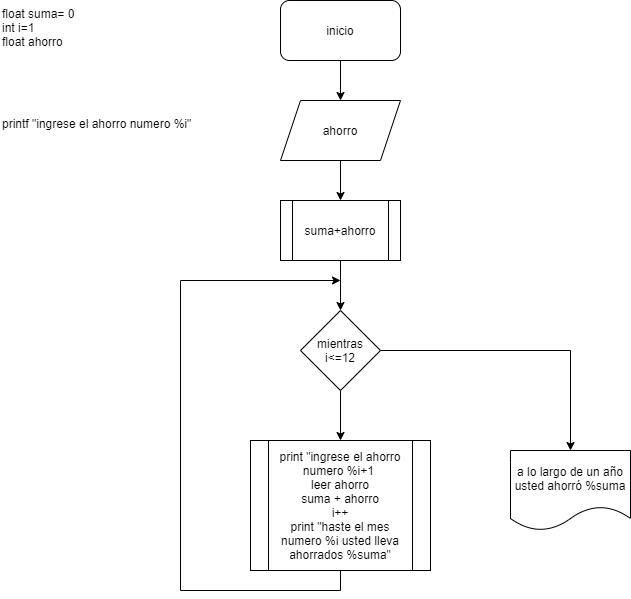

The diagram above was exported from draw.io. Its source (the exported page's mxGraphModel, read from the mxfile embedded in the PNG):
<mxGraphModel dx="912" dy="503" grid="1" gridSize="10" guides="1" tooltips="1" connect="1" arrows="1" fold="1" page="1" pageScale="1" pageWidth="827" pageHeight="1169" math="0" shadow="0">
  <root>
    <mxCell id="0" />
    <mxCell id="1" parent="0" />
    <mxCell id="rY3GWCnYAvMseRKZVKAO-1" value="float suma= 0&#10;int i=1&#10;float ahorro" style="text;whiteSpace=wrap;html=1;" vertex="1" parent="1">
      <mxGeometry x="60" y="20" width="100" height="60" as="geometry" />
    </mxCell>
    <mxCell id="rY3GWCnYAvMseRKZVKAO-7" value="" style="edgeStyle=orthogonalEdgeStyle;rounded=0;orthogonalLoop=1;jettySize=auto;html=1;" edge="1" parent="1" source="rY3GWCnYAvMseRKZVKAO-2" target="rY3GWCnYAvMseRKZVKAO-3">
      <mxGeometry relative="1" as="geometry" />
    </mxCell>
    <mxCell id="rY3GWCnYAvMseRKZVKAO-2" value="inicio" style="rounded=1;whiteSpace=wrap;html=1;" vertex="1" parent="1">
      <mxGeometry x="340" y="20" width="120" height="60" as="geometry" />
    </mxCell>
    <mxCell id="rY3GWCnYAvMseRKZVKAO-8" value="" style="edgeStyle=orthogonalEdgeStyle;rounded=0;orthogonalLoop=1;jettySize=auto;html=1;" edge="1" parent="1" source="rY3GWCnYAvMseRKZVKAO-3" target="rY3GWCnYAvMseRKZVKAO-4">
      <mxGeometry relative="1" as="geometry" />
    </mxCell>
    <mxCell id="rY3GWCnYAvMseRKZVKAO-3" value="ahorro" style="shape=parallelogram;perimeter=parallelogramPerimeter;whiteSpace=wrap;html=1;fixedSize=1;" vertex="1" parent="1">
      <mxGeometry x="340" y="120" width="120" height="60" as="geometry" />
    </mxCell>
    <mxCell id="rY3GWCnYAvMseRKZVKAO-9" value="" style="edgeStyle=orthogonalEdgeStyle;rounded=0;orthogonalLoop=1;jettySize=auto;html=1;" edge="1" parent="1" source="rY3GWCnYAvMseRKZVKAO-4" target="rY3GWCnYAvMseRKZVKAO-5">
      <mxGeometry relative="1" as="geometry" />
    </mxCell>
    <mxCell id="rY3GWCnYAvMseRKZVKAO-4" value="suma+ahorro" style="shape=process;whiteSpace=wrap;html=1;backgroundOutline=1;" vertex="1" parent="1">
      <mxGeometry x="340" y="220" width="120" height="60" as="geometry" />
    </mxCell>
    <mxCell id="rY3GWCnYAvMseRKZVKAO-10" value="" style="edgeStyle=orthogonalEdgeStyle;rounded=0;orthogonalLoop=1;jettySize=auto;html=1;" edge="1" parent="1" source="rY3GWCnYAvMseRKZVKAO-5" target="rY3GWCnYAvMseRKZVKAO-6">
      <mxGeometry relative="1" as="geometry" />
    </mxCell>
    <mxCell id="rY3GWCnYAvMseRKZVKAO-12" style="edgeStyle=orthogonalEdgeStyle;rounded=0;orthogonalLoop=1;jettySize=auto;html=1;exitX=1;exitY=0.5;exitDx=0;exitDy=0;" edge="1" parent="1" source="rY3GWCnYAvMseRKZVKAO-5" target="rY3GWCnYAvMseRKZVKAO-13">
      <mxGeometry relative="1" as="geometry">
        <mxPoint x="630" y="510" as="targetPoint" />
      </mxGeometry>
    </mxCell>
    <mxCell id="rY3GWCnYAvMseRKZVKAO-5" value="mientras i&lt;=12" style="rhombus;whiteSpace=wrap;html=1;" vertex="1" parent="1">
      <mxGeometry x="360" y="330" width="80" height="80" as="geometry" />
    </mxCell>
    <mxCell id="rY3GWCnYAvMseRKZVKAO-11" style="edgeStyle=orthogonalEdgeStyle;rounded=0;orthogonalLoop=1;jettySize=auto;html=1;exitX=0.5;exitY=1;exitDx=0;exitDy=0;" edge="1" parent="1" source="rY3GWCnYAvMseRKZVKAO-6">
      <mxGeometry relative="1" as="geometry">
        <mxPoint x="400" y="300" as="targetPoint" />
        <Array as="points">
          <mxPoint x="400" y="610" />
          <mxPoint x="240" y="610" />
          <mxPoint x="240" y="300" />
        </Array>
      </mxGeometry>
    </mxCell>
    <mxCell id="rY3GWCnYAvMseRKZVKAO-6" value="print &quot;ingrese el ahorro numero %i+1&#09;&#10;&#09;leer ahorro&#10;&#09;suma + ahorro&#10;&#09;i++&#10;&#09;print &quot;haste el mes numero %i usted lleva ahorrados %suma&quot;" style="shape=process;whiteSpace=wrap;html=1;backgroundOutline=1;" vertex="1" parent="1">
      <mxGeometry x="310" y="460" width="180" height="130" as="geometry" />
    </mxCell>
    <mxCell id="rY3GWCnYAvMseRKZVKAO-13" value="a lo largo de un año usted ahorró %suma" style="shape=document;whiteSpace=wrap;html=1;boundedLbl=1;" vertex="1" parent="1">
      <mxGeometry x="570" y="470" width="120" height="80" as="geometry" />
    </mxCell>
    <mxCell id="rY3GWCnYAvMseRKZVKAO-14" value="printf &quot;ingrese el ahorro numero %i&quot;" style="text;whiteSpace=wrap;html=1;" vertex="1" parent="1">
      <mxGeometry x="60" y="130" width="210" height="30" as="geometry" />
    </mxCell>
  </root>
</mxGraphModel>